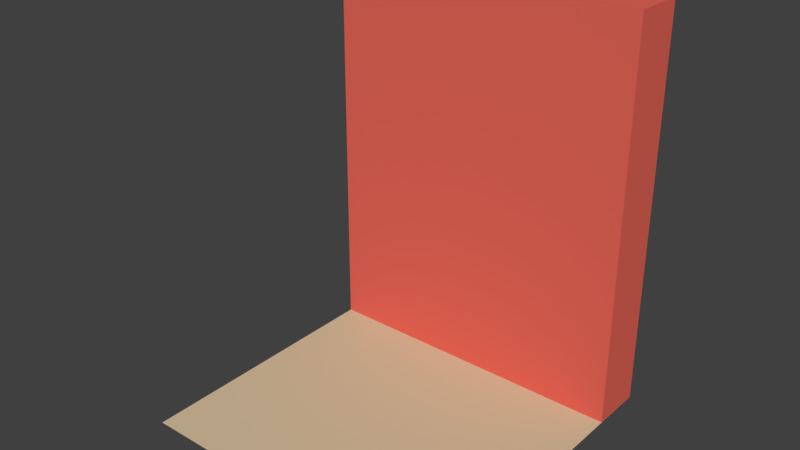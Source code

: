# Source: wall1.blend  (saved by Blender 2.79.0; exported with 4.5.12 LTS)
import bpy
from mathutils import Matrix  # noqa: F401  (used for matrix-valued properties, if any)

bpy.ops.wm.read_factory_settings(use_empty=True)
scene = bpy.context.scene
scene.name = 'Scene'

# ---- collections
col_collection_1 = bpy.data.collections.new('Collection 1'); scene.collection.children.link(col_collection_1)

# ---- materials (node trees are filled in below, after node groups)
mat_material = bpy.data.materials.new('Material')
mat_material.alpha_threshold = 0.0
mat_material.use_transparent_shadow = False
mat_material.diffuse_color = (0.8, 0.1364, 0.09881, 1.0)
mat_material.roughness = 0.5
mat_material.line_color = (0.0, 0.0, 0.0, 1.0)
mat_wood = bpy.data.materials.new('Wood')
mat_wood.alpha_threshold = 0.0
mat_wood.use_transparent_shadow = False
mat_wood.diffuse_color = (0.6667, 0.5451, 0.3569, 1.0)
mat_wood.specular_color = (0.33, 0.33, 0.33)
mat_wood.roughness = 0.5
mat_wood.specular_intensity = 0.137
mat_leafs = bpy.data.materials.new('Leafs')
mat_leafs.alpha_threshold = 0.0
mat_leafs.use_transparent_shadow = False
mat_leafs.diffuse_color = (0.2706, 0.4078, 0.4, 1.0)
mat_leafs.specular_color = (0.33, 0.33, 0.33)
mat_leafs.roughness = 0.5
mat_leafs.specular_intensity = 1.0

# ---- material node trees

# ---- world
world_world = bpy.data.worlds.new('World'); scene.world = world_world
world_world.color = (0.05088, 0.05088, 0.05088)
world_world.use_sun_shadow = False
world_world.sun_shadow_jitter_overblur = 0.0
world_world.cycles.sampling_method = 'MANUAL'

# ---- meshes
me_cube_001 = bpy.data.meshes.new('Cube.001')
me_cube_001.from_pydata([(-3.0, 0.0, -1.0), (-3.0, 0.0, 6.5), (-3.0, 1.0, -1.0), (-3.0, 1.0, 6.5), (3.0, 0.0, -1.0), (3.0, 0.0, 6.5), (3.0, 1.0, -1.0), (3.0, 1.0, 6.5)], [], [(0, 1, 3, 2), (2, 3, 7, 6), (6, 7, 5, 4), (4, 5, 1, 0), (2, 6, 4, 0), (7, 3, 1, 5)])
me_cube_001.materials.append(mat_material)
me_cube_001.use_remesh_preserve_volume = False
me_cube_001.use_remesh_preserve_attributes = False
me_cube_001.use_mirror_vertex_groups = False
me_cube_001.update()
me_mesh1_plate_grass_dirt_model = bpy.data.meshes.new('Mesh1_Plate_Grass_Dirt_Model')
me_mesh1_plate_grass_dirt_model.from_pydata([(-1.5, 0.0, 1.5), (1.5, 0.0, 1.5), (1.5, 0.0, -1.5), (-1.5, 0.0, -1.5)], [], [(0, 2, 1), (2, 0, 3)])
me_mesh1_plate_grass_dirt_model.polygons.foreach_set('use_smooth', [True] * 2)
_k = set([(0, 1), (0, 3), (1, 2), (2, 3)])
me_mesh1_plate_grass_dirt_model.attributes.new('sharp_edge', 'BOOLEAN', 'EDGE').data.foreach_set('value', [ (min(e.vertices), max(e.vertices)) in _k for e in me_mesh1_plate_grass_dirt_model.edges])
_uv = me_mesh1_plate_grass_dirt_model.uv_layers.new(name='UVMap')
_uv.uv.foreach_set('vector', [0.0, 0.0, -118.1, 118.1, -118.1, 0.0, -118.1, 118.1, 0.0, 0.0, 0.0, 118.1])
me_mesh1_plate_grass_dirt_model.materials.append(mat_wood)
me_mesh1_plate_grass_dirt_model.materials.append(mat_leafs)
me_mesh1_plate_grass_dirt_model.use_remesh_preserve_volume = False
me_mesh1_plate_grass_dirt_model.use_remesh_preserve_attributes = False
me_mesh1_plate_grass_dirt_model.use_mirror_vertex_groups = False
me_mesh1_plate_grass_dirt_model.update()
me_mesh1_plate_grass_dirt_model.normals_split_custom_set([tuple(v) for v in zip(*[iter([0.0, -1.0, 0.0, 0.0, -1.0, 0.0, 0.0, -1.0, 0.0, 0.0, -1.0, 0.0, 0.0, -1.0, 0.0, 0.0, -1.0, 0.0])] * 3)])

# ---- objects
ob_cube = bpy.data.objects.new('Cube', me_cube_001)
ob_mesh1_plate_grass_dirt_model = bpy.data.objects.new('Mesh1_Plate_Grass_Dirt_Model', me_mesh1_plate_grass_dirt_model)

# ---- transforms, parenting, visibility, modifiers, constraints
ob_cube.location = (0.0, 1.0, 0.5)
ob_cube.scale = (0.5, 0.5, 0.5)
ob_cube.lineart.crease_threshold = 0.0
ob_mesh1_plate_grass_dirt_model.location = (0.0, 0.0, 0.0)
ob_mesh1_plate_grass_dirt_model.rotation_euler = (4.712, -0.0, 0.0)
ob_mesh1_plate_grass_dirt_model.lineart.crease_threshold = 0.0

# ---- collection membership
col_collection_1.objects.link(ob_cube)
col_collection_1.objects.link(ob_mesh1_plate_grass_dirt_model)

# ---- scene / render settings (as saved in the file)
scene.frame_start = 1; scene.frame_end = 250; scene.frame_set(1)
scene.render.engine = 'BLENDER_EEVEE_NEXT'
scene.render.resolution_percentage = 50
scene.render.dither_intensity = 0.0
scene.cycles.use_denoising = False
scene.cycles.samples = 128
scene.cycles.sampling_pattern = 'TABULATED_SOBOL'
scene.cycles.use_adaptive_sampling = False
scene.cycles.use_light_tree = False
scene.cycles.blur_glossy = 0.0
scene.cycles.sample_clamp_indirect = 0.0
scene.view_settings.view_transform = 'Standard'
bpy.context.view_layer.update()

# ---- added for rendering (the .blend has no active camera and no usable light): camera, sun
cam_auto = bpy.data.cameras.new('AutoCamera')
cam_auto.lens = 50.0
cam_auto.sensor_width = 36.0
cam_auto.clip_end = 1000.0
ob_auto_camera = bpy.data.objects.new('AutoCamera', cam_auto)
scene.collection.objects.link(ob_auto_camera)
ob_auto_camera.location = (5.23897, -6.28676, 6.06618)
ob_auto_camera.rotation_euler = (1.09748, -7.21219e-08, 0.694738)
scene.camera = ob_auto_camera
light_auto_sun = bpy.data.lights.new('AutoSun', 'SUN')
light_auto_sun.energy = 3.0
light_auto_sun.angle = 0.0523599
ob_auto_sun = bpy.data.objects.new('AutoSun', light_auto_sun)
scene.collection.objects.link(ob_auto_sun)
ob_auto_sun.rotation_euler = (0.872665, 0.174533, 0.523599)
bpy.context.view_layer.update()

